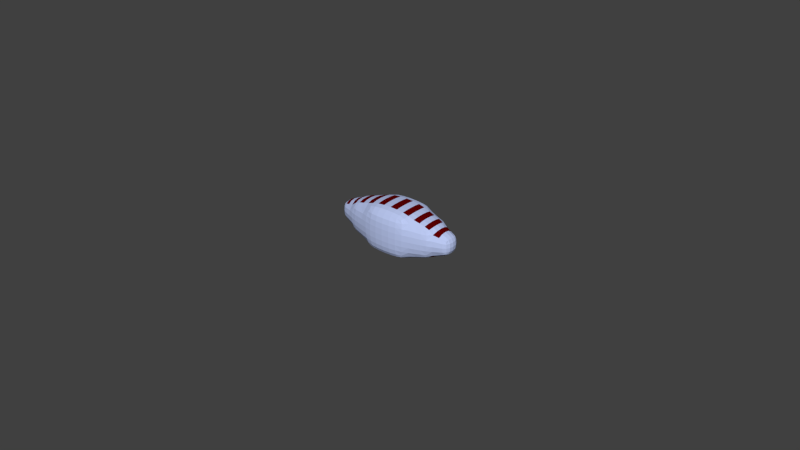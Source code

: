 # Source: proto_down_wrm.blend  (saved by Blender 2.76.0; exported with 4.5.12 LTS)
import bpy
from mathutils import Matrix  # noqa: F401  (used for matrix-valued properties, if any)

bpy.ops.wm.read_factory_settings(use_empty=True)
scene = bpy.context.scene
scene.name = 'Scene'

# ---- collections
col_collection_1 = bpy.data.collections.new('Collection 1'); scene.collection.children.link(col_collection_1)

# ---- materials (node trees are filled in below, after node groups)
mat_muscle = bpy.data.materials.new('muscle')
mat_muscle.alpha_threshold = 0.0
mat_muscle.roughness = 0.5
mat_normal = bpy.data.materials.new('normal')
mat_normal.alpha_threshold = 0.0
mat_normal.roughness = 0.5

# ---- material node trees
mat_muscle.use_nodes = True; mat_muscle.node_tree.nodes.clear()
_N = mat_muscle.node_tree.nodes; _L = mat_muscle.node_tree.links
n0 = _N.new('ShaderNodeOutputMaterial'); n0.name = 'Material Output'; n0.location = (300, 300)
n1 = _N.new('ShaderNodeBsdfDiffuse'); n1.name = 'Diffuse BSDF'; n1.location = (10, 300)
n1.inputs[0].default_value = (0.1149, 0.0, 0.0005306, 1.0)
_L.new(n1.outputs[0], n0.inputs[0])
n0.is_active_output = True
mat_normal.use_nodes = True; mat_normal.node_tree.nodes.clear()
_N = mat_normal.node_tree.nodes; _L = mat_normal.node_tree.links
n0 = _N.new('ShaderNodeOutputMaterial'); n0.name = 'Material Output'; n0.location = (300, 300)
n1 = _N.new('ShaderNodeBsdfDiffuse'); n1.name = 'Diffuse BSDF'; n1.location = (10, 300)
n1.inputs[0].default_value = (0.5034, 0.5896, 0.8971, 1.0)
_L.new(n1.outputs[0], n0.inputs[0])
n0.is_active_output = True

# ---- world
world_world = bpy.data.worlds.new('World'); scene.world = world_world
world_world.color = (0.05088, 0.05088, 0.05088)
world_world.use_sun_shadow = False
world_world.sun_shadow_jitter_overblur = 0.0
world_world.cycles.sampling_method = 'MANUAL'
world_world.cycles.sample_map_resolution = 256

# ---- meshes
me_liquid_4 = bpy.data.meshes.new('liquid_4')
me_liquid_4.from_pydata([(-1.0, -1.0, -1.0), (-1.0, -1.0, 1.0), (-1.0, 1.0, -1.0), (-1.0, 1.0, 1.0), (1.0, -1.0, -1.0), (1.0, -1.0, 1.0), (1.0, 1.0, -1.0), (1.0, 1.0, 1.0), (-1.0, -1.0, 0.0), (-1.0, 0.0, 1.0), (-1.0, 1.0, 0.0), (-1.0, 0.0, -1.0), (0.0, 1.0, 1.0), (1.0, 1.0, 0.0), (0.0, 1.0, -1.0), (1.0, 0.0, 1.0), (1.0, -1.0, 0.0), (1.0, 0.0, -1.0), (0.0, -1.0, 1.0), (0.0, -1.0, -1.0), (0.0, 0.0, 1.0), (0.0, 0.0, -1.0), (0.0, -1.0, 0.0), (1.0, 0.0, 0.0), (0.0, 1.0, 0.0), (-1.0, 0.0, 0.0), (-1.0, -1.0, 0.5), (-1.0, 0.5, 1.0), (-1.0, 1.0, -0.5), (-1.0, -0.5, -1.0), (0.5, 1.0, 1.0), (1.0, 1.0, -0.5), (-0.5, 1.0, -1.0), (1.0, -0.5, 1.0), (1.0, -1.0, -0.5), (1.0, 0.5, -1.0), (-0.5, -1.0, 1.0), (0.5, -1.0, -1.0), (-1.0, -1.0, -0.5), (-1.0, -0.5, 1.0), (-1.0, 1.0, 0.5), (-1.0, 0.5, -1.0), (-0.5, 1.0, 1.0), (1.0, 1.0, 0.5), (0.5, 1.0, -1.0), (1.0, 0.5, 1.0), (1.0, -1.0, 0.5), (1.0, -0.5, -1.0), (0.5, -1.0, 1.0), (-0.5, -1.0, -1.0), (-0.5, 0.0, 1.0), (0.5, 0.0, 1.0), (0.0, -0.5, 1.0), (0.0, 0.5, 1.0), (0.5, 0.0, -1.0), (-0.5, 0.0, -1.0), (0.0, -0.5, -1.0), (0.0, 0.5, -1.0), (0.0, -1.0, -0.5), (0.0, -1.0, 0.5), (0.5, -1.0, 0.0), (-0.5, -1.0, 0.0), (1.0, 0.0, -0.5), (1.0, 0.0, 0.5), (1.0, 0.5, 0.0), (1.0, -0.5, 0.0), (0.0, 1.0, -0.5), (0.0, 1.0, 0.5), (-0.5, 1.0, 0.0), (0.5, 1.0, 0.0), (-1.0, 0.0, -0.5), (-1.0, 0.0, 0.5), (-1.0, -0.5, 0.0), (-1.0, 0.5, 0.0), (-1.0, 0.5, 0.5), (-1.0, -0.5, 0.5), (-1.0, -0.5, -0.5), (0.5, 1.0, 0.5), (-0.5, 1.0, 0.5), (-0.5, 1.0, -0.5), (1.0, -0.5, 0.5), (1.0, 0.5, 0.5), (1.0, 0.5, -0.5), (-0.5, -1.0, 0.5), (0.5, -1.0, 0.5), (0.5, -1.0, -0.5), (-0.5, 0.5, -1.0), (-0.5, -0.5, -1.0), (0.5, -0.5, -1.0), (0.5, 0.5, 1.0), (0.5, -0.5, 1.0), (-0.5, -0.5, 1.0), (-0.5, 0.5, 1.0), (0.5, 0.5, -1.0), (-0.5, -1.0, -0.5), (1.0, -0.5, -0.5), (0.5, 1.0, -0.5), (-1.0, 0.5, -0.5)], [(26, 1), (27, 3), (28, 2), (29, 0), (30, 7), (31, 6), (32, 2), (33, 5), (34, 4), (35, 6), (36, 1), (37, 4), (38, 8), (39, 9), (40, 10), (41, 11), (42, 12), (43, 13), (44, 14), (45, 15), (46, 16), (47, 17), (48, 18), (49, 19), (50, 9), (51, 20), (52, 18), (53, 20), (54, 17), (55, 21), (56, 19), (57, 21), (58, 19), (59, 22), (60, 16), (61, 22), (62, 17), (63, 23), (64, 13), (65, 23), (66, 14), (67, 24), (68, 10), (69, 24), (70, 11), (71, 25), (72, 8), (73, 25), (8, 26), (9, 27), (10, 28), (11, 29), (12, 30), (13, 31), (14, 32), (15, 33), (16, 34), (17, 35), (18, 36), (19, 37), (0, 38), (1, 39), (3, 40), (2, 41), (3, 42), (7, 43), (6, 44), (7, 45), (5, 46), (4, 47), (5, 48), (0, 49), (20, 50), (15, 51), (20, 52), (12, 53), (21, 54), (11, 55), (21, 56), (14, 57), (22, 58), (18, 59), (22, 60), (8, 61), (23, 62), (15, 63), (23, 64), (16, 65), (24, 66), (12, 67), (24, 68), (13, 69), (25, 70), (9, 71), (25, 72), (10, 73), (74, 73), (27, 74), (74, 71), (40, 74), (75, 72), (39, 75), (75, 26), (71, 75), (76, 29), (72, 76), (76, 38), (70, 76), (77, 69), (30, 77), (77, 67), (43, 77), (78, 68), (42, 78), (78, 40), (67, 78), (79, 32), (68, 79), (79, 28), (66, 79), (80, 65), (33, 80), (80, 63), (46, 80), (81, 64), (45, 81), (81, 43), (63, 81), (82, 35), (64, 82), (82, 31), (62, 82), (83, 61), (36, 83), (83, 59), (26, 83), (84, 60), (48, 84), (84, 46), (59, 84), (85, 37), (60, 85), (85, 34), (58, 85), (86, 57), (41, 86), (86, 55), (32, 86), (87, 56), (29, 87), (87, 49), (55, 87), (88, 47), (56, 88), (88, 37), (54, 88), (89, 53), (45, 89), (89, 51), (30, 89), (90, 52), (33, 90), (90, 48), (51, 90), (91, 39), (52, 91), (91, 36), (50, 91), (92, 27), (53, 92), (92, 50), (42, 92), (93, 35), (57, 93), (93, 54), (44, 93), (94, 49), (61, 94), (94, 58), (38, 94), (95, 47), (65, 95), (95, 62), (34, 95), (96, 44), (69, 96), (96, 66), (31, 96), (97, 41), (73, 97), (97, 70), (28, 97)], [])
me_liquid_4.use_remesh_preserve_volume = False
me_liquid_4.use_remesh_preserve_attributes = False
me_liquid_4.use_mirror_vertex_groups = False
me_liquid_4.update()
me_liquid_3 = bpy.data.meshes.new('liquid_3')
me_liquid_3.from_pydata([(-1.0, -1.0, -1.0), (-1.0, -1.0, 1.0), (-1.0, 1.0, -1.0), (-1.0, 1.0, 1.0), (1.0, -1.0, -1.0), (1.0, -1.0, 1.0), (1.0, 1.0, -1.0), (1.0, 1.0, 1.0), (-1.0, -1.0, 0.0), (-1.0, 0.0, 1.0), (-1.0, 1.0, 0.0), (-1.0, 0.0, -1.0), (0.0, 1.0, 1.0), (1.0, 1.0, 0.0), (0.0, 1.0, -1.0), (1.0, 0.0, 1.0), (1.0, -1.0, 0.0), (1.0, 0.0, -1.0), (0.0, -1.0, 1.0), (0.0, -1.0, -1.0), (0.0, 0.0, 1.0), (0.0, 0.0, -1.0), (0.0, -1.0, 0.0), (1.0, 0.0, 0.0), (0.0, 1.0, 0.0), (-1.0, 0.0, 0.0), (-1.0, -1.0, 0.5), (-1.0, 0.5, 1.0), (-1.0, 1.0, -0.5), (-1.0, -0.5, -1.0), (0.5, 1.0, 1.0), (1.0, 1.0, -0.5), (-0.5, 1.0, -1.0), (1.0, -0.5, 1.0), (1.0, -1.0, -0.5), (1.0, 0.5, -1.0), (-0.5, -1.0, 1.0), (0.5, -1.0, -1.0), (-1.0, -1.0, -0.5), (-1.0, -0.5, 1.0), (-1.0, 1.0, 0.5), (-1.0, 0.5, -1.0), (-0.5, 1.0, 1.0), (1.0, 1.0, 0.5), (0.5, 1.0, -1.0), (1.0, 0.5, 1.0), (1.0, -1.0, 0.5), (1.0, -0.5, -1.0), (0.5, -1.0, 1.0), (-0.5, -1.0, -1.0), (-0.5, 0.0, 1.0), (0.5, 0.0, 1.0), (0.0, -0.5, 1.0), (0.0, 0.5, 1.0), (0.5, 0.0, -1.0), (-0.5, 0.0, -1.0), (0.0, -0.5, -1.0), (0.0, 0.5, -1.0), (0.0, -1.0, -0.5), (0.0, -1.0, 0.5), (0.5, -1.0, 0.0), (-0.5, -1.0, 0.0), (1.0, 0.0, -0.5), (1.0, 0.0, 0.5), (1.0, 0.5, 0.0), (1.0, -0.5, 0.0), (0.0, 1.0, -0.5), (0.0, 1.0, 0.5), (-0.5, 1.0, 0.0), (0.5, 1.0, 0.0), (-1.0, 0.0, -0.5), (-1.0, 0.0, 0.5), (-1.0, -0.5, 0.0), (-1.0, 0.5, 0.0), (-1.0, 0.5, 0.5), (-1.0, -0.5, 0.5), (-1.0, -0.5, -0.5), (0.5, 1.0, 0.5), (-0.5, 1.0, 0.5), (-0.5, 1.0, -0.5), (1.0, -0.5, 0.5), (1.0, 0.5, 0.5), (1.0, 0.5, -0.5), (-0.5, -1.0, 0.5), (0.5, -1.0, 0.5), (0.5, -1.0, -0.5), (-0.5, 0.5, -1.0), (-0.5, -0.5, -1.0), (0.5, -0.5, -1.0), (0.5, 0.5, 1.0), (0.5, -0.5, 1.0), (-0.5, -0.5, 1.0), (-0.5, 0.5, 1.0), (0.5, 0.5, -1.0), (-0.5, -1.0, -0.5), (1.0, -0.5, -0.5), (0.5, 1.0, -0.5), (-1.0, 0.5, -0.5)], [(26, 1), (27, 3), (28, 2), (29, 0), (30, 7), (31, 6), (32, 2), (33, 5), (34, 4), (35, 6), (36, 1), (37, 4), (38, 8), (39, 9), (40, 10), (41, 11), (42, 12), (43, 13), (44, 14), (45, 15), (46, 16), (47, 17), (48, 18), (49, 19), (50, 9), (51, 20), (52, 18), (53, 20), (54, 17), (55, 21), (56, 19), (57, 21), (58, 19), (59, 22), (60, 16), (61, 22), (62, 17), (63, 23), (64, 13), (65, 23), (66, 14), (67, 24), (68, 10), (69, 24), (70, 11), (71, 25), (72, 8), (73, 25), (8, 26), (9, 27), (10, 28), (11, 29), (12, 30), (13, 31), (14, 32), (15, 33), (16, 34), (17, 35), (18, 36), (19, 37), (0, 38), (1, 39), (3, 40), (2, 41), (3, 42), (7, 43), (6, 44), (7, 45), (5, 46), (4, 47), (5, 48), (0, 49), (20, 50), (15, 51), (20, 52), (12, 53), (21, 54), (11, 55), (21, 56), (14, 57), (22, 58), (18, 59), (22, 60), (8, 61), (23, 62), (15, 63), (23, 64), (16, 65), (24, 66), (12, 67), (24, 68), (13, 69), (25, 70), (9, 71), (25, 72), (10, 73), (74, 73), (27, 74), (74, 71), (40, 74), (75, 72), (39, 75), (75, 26), (71, 75), (76, 29), (72, 76), (76, 38), (70, 76), (77, 69), (30, 77), (77, 67), (43, 77), (78, 68), (42, 78), (78, 40), (67, 78), (79, 32), (68, 79), (79, 28), (66, 79), (80, 65), (33, 80), (80, 63), (46, 80), (81, 64), (45, 81), (81, 43), (63, 81), (82, 35), (64, 82), (82, 31), (62, 82), (83, 61), (36, 83), (83, 59), (26, 83), (84, 60), (48, 84), (84, 46), (59, 84), (85, 37), (60, 85), (85, 34), (58, 85), (86, 57), (41, 86), (86, 55), (32, 86), (87, 56), (29, 87), (87, 49), (55, 87), (88, 47), (56, 88), (88, 37), (54, 88), (89, 53), (45, 89), (89, 51), (30, 89), (90, 52), (33, 90), (90, 48), (51, 90), (91, 39), (52, 91), (91, 36), (50, 91), (92, 27), (53, 92), (92, 50), (42, 92), (93, 35), (57, 93), (93, 54), (44, 93), (94, 49), (61, 94), (94, 58), (38, 94), (95, 47), (65, 95), (95, 62), (34, 95), (96, 44), (69, 96), (96, 66), (31, 96), (97, 41), (73, 97), (97, 70), (28, 97)], [])
me_liquid_3.use_remesh_preserve_volume = False
me_liquid_3.use_remesh_preserve_attributes = False
me_liquid_3.use_mirror_vertex_groups = False
me_liquid_3.update()
me_liquid_2 = bpy.data.meshes.new('liquid_2')
me_liquid_2.from_pydata([(-1.0, -1.0, -1.0), (-1.0, -1.0, 1.0), (-1.0, 1.0, -1.0), (-1.0, 1.0, 1.0), (1.0, -1.0, -1.0), (1.0, -1.0, 1.0), (1.0, 1.0, -1.0), (1.0, 1.0, 1.0), (-1.0, -1.0, 0.0), (-1.0, 0.0, 1.0), (-1.0, 1.0, 0.0), (-1.0, 0.0, -1.0), (0.0, 1.0, 1.0), (1.0, 1.0, 0.0), (0.0, 1.0, -1.0), (1.0, 0.0, 1.0), (1.0, -1.0, 0.0), (1.0, 0.0, -1.0), (0.0, -1.0, 1.0), (0.0, -1.0, -1.0), (0.0, 0.0, 1.0), (0.0, 0.0, -1.0), (0.0, -1.0, 0.0), (1.0, 0.0, 0.0), (0.0, 1.0, 0.0), (-1.0, 0.0, 0.0), (-1.0, -1.0, 0.5), (-1.0, 0.5, 1.0), (-1.0, 1.0, -0.5), (-1.0, -0.5, -1.0), (0.5, 1.0, 1.0), (1.0, 1.0, -0.5), (-0.5, 1.0, -1.0), (1.0, -0.5, 1.0), (1.0, -1.0, -0.5), (1.0, 0.5, -1.0), (-0.5, -1.0, 1.0), (0.5, -1.0, -1.0), (-1.0, -1.0, -0.5), (-1.0, -0.5, 1.0), (-1.0, 1.0, 0.5), (-1.0, 0.5, -1.0), (-0.5, 1.0, 1.0), (1.0, 1.0, 0.5), (0.5, 1.0, -1.0), (1.0, 0.5, 1.0), (1.0, -1.0, 0.5), (1.0, -0.5, -1.0), (0.5, -1.0, 1.0), (-0.5, -1.0, -1.0), (-0.5, 0.0, 1.0), (0.5, 0.0, 1.0), (0.0, -0.5, 1.0), (0.0, 0.5, 1.0), (0.5, 0.0, -1.0), (-0.5, 0.0, -1.0), (0.0, -0.5, -1.0), (0.0, 0.5, -1.0), (0.0, -1.0, -0.5), (0.0, -1.0, 0.5), (0.5, -1.0, 0.0), (-0.5, -1.0, 0.0), (1.0, 0.0, -0.5), (1.0, 0.0, 0.5), (1.0, 0.5, 0.0), (1.0, -0.5, 0.0), (0.0, 1.0, -0.5), (0.0, 1.0, 0.5), (-0.5, 1.0, 0.0), (0.5, 1.0, 0.0), (-1.0, 0.0, -0.5), (-1.0, 0.0, 0.5), (-1.0, -0.5, 0.0), (-1.0, 0.5, 0.0), (-1.0, 0.5, 0.5), (-1.0, -0.5, 0.5), (-1.0, -0.5, -0.5), (0.5, 1.0, 0.5), (-0.5, 1.0, 0.5), (-0.5, 1.0, -0.5), (1.0, -0.5, 0.5), (1.0, 0.5, 0.5), (1.0, 0.5, -0.5), (-0.5, -1.0, 0.5), (0.5, -1.0, 0.5), (0.5, -1.0, -0.5), (-0.5, 0.5, -1.0), (-0.5, -0.5, -1.0), (0.5, -0.5, -1.0), (0.5, 0.5, 1.0), (0.5, -0.5, 1.0), (-0.5, -0.5, 1.0), (-0.5, 0.5, 1.0), (0.5, 0.5, -1.0), (-0.5, -1.0, -0.5), (1.0, -0.5, -0.5), (0.5, 1.0, -0.5), (-1.0, 0.5, -0.5)], [(26, 1), (27, 3), (28, 2), (29, 0), (30, 7), (31, 6), (32, 2), (33, 5), (34, 4), (35, 6), (36, 1), (37, 4), (38, 8), (39, 9), (40, 10), (41, 11), (42, 12), (43, 13), (44, 14), (45, 15), (46, 16), (47, 17), (48, 18), (49, 19), (50, 9), (51, 20), (52, 18), (53, 20), (54, 17), (55, 21), (56, 19), (57, 21), (58, 19), (59, 22), (60, 16), (61, 22), (62, 17), (63, 23), (64, 13), (65, 23), (66, 14), (67, 24), (68, 10), (69, 24), (70, 11), (71, 25), (72, 8), (73, 25), (8, 26), (9, 27), (10, 28), (11, 29), (12, 30), (13, 31), (14, 32), (15, 33), (16, 34), (17, 35), (18, 36), (19, 37), (0, 38), (1, 39), (3, 40), (2, 41), (3, 42), (7, 43), (6, 44), (7, 45), (5, 46), (4, 47), (5, 48), (0, 49), (20, 50), (15, 51), (20, 52), (12, 53), (21, 54), (11, 55), (21, 56), (14, 57), (22, 58), (18, 59), (22, 60), (8, 61), (23, 62), (15, 63), (23, 64), (16, 65), (24, 66), (12, 67), (24, 68), (13, 69), (25, 70), (9, 71), (25, 72), (10, 73), (74, 73), (27, 74), (74, 71), (40, 74), (75, 72), (39, 75), (75, 26), (71, 75), (76, 29), (72, 76), (76, 38), (70, 76), (77, 69), (30, 77), (77, 67), (43, 77), (78, 68), (42, 78), (78, 40), (67, 78), (79, 32), (68, 79), (79, 28), (66, 79), (80, 65), (33, 80), (80, 63), (46, 80), (81, 64), (45, 81), (81, 43), (63, 81), (82, 35), (64, 82), (82, 31), (62, 82), (83, 61), (36, 83), (83, 59), (26, 83), (84, 60), (48, 84), (84, 46), (59, 84), (85, 37), (60, 85), (85, 34), (58, 85), (86, 57), (41, 86), (86, 55), (32, 86), (87, 56), (29, 87), (87, 49), (55, 87), (88, 47), (56, 88), (88, 37), (54, 88), (89, 53), (45, 89), (89, 51), (30, 89), (90, 52), (33, 90), (90, 48), (51, 90), (91, 39), (52, 91), (91, 36), (50, 91), (92, 27), (53, 92), (92, 50), (42, 92), (93, 35), (57, 93), (93, 54), (44, 93), (94, 49), (61, 94), (94, 58), (38, 94), (95, 47), (65, 95), (95, 62), (34, 95), (96, 44), (69, 96), (96, 66), (31, 96), (97, 41), (73, 97), (97, 70), (28, 97)], [])
me_liquid_2.use_remesh_preserve_volume = False
me_liquid_2.use_remesh_preserve_attributes = False
me_liquid_2.use_mirror_vertex_groups = False
me_liquid_2.update()
me_liquid_1 = bpy.data.meshes.new('liquid_1')
me_liquid_1.from_pydata([(-1.0, -5.96e-08, -1.0), (1.0, -5.96e-08, -1.0), (-1.0, 5.96e-08, 1.0), (1.0, 5.96e-08, 1.0), (-1.0, 0.0, 0.0), (0.0, -5.96e-08, -1.0), (1.0, 0.0, 0.0), (0.0, 5.96e-08, 1.0), (0.0, 0.0, 0.0), (-1.0, -2.98e-08, -0.5), (0.5, -5.96e-08, -1.0), (1.0, 2.98e-08, 0.5), (-0.5, 5.96e-08, 1.0), (-1.0, 2.98e-08, 0.5), (-0.5, -5.96e-08, -1.0), (1.0, -2.98e-08, -0.5), (0.5, 5.96e-08, 1.0), (0.0, 2.98e-08, 0.5), (0.0, -2.98e-08, -0.5), (-0.5, 0.0, 0.0), (0.5, 0.0, 0.0), (0.5, -2.98e-08, -0.5), (-0.5, -2.98e-08, -0.5), (-0.5, 2.98e-08, 0.5), (0.5, 2.98e-08, 0.5)], [(9, 0), (10, 1), (11, 3), (12, 2), (13, 4), (14, 5), (15, 6), (16, 7), (17, 7), (18, 8), (19, 4), (20, 8), (4, 9), (5, 10), (6, 11), (7, 12), (2, 13), (0, 14), (1, 15), (3, 16), (8, 17), (5, 18), (8, 19), (6, 20), (21, 20), (10, 21), (21, 18), (15, 21), (22, 19), (14, 22), (22, 9), (18, 22), (23, 12), (19, 23), (23, 13), (17, 23), (24, 16), (20, 24), (24, 17), (11, 24)], [])
me_liquid_1.use_remesh_preserve_volume = False
me_liquid_1.use_remesh_preserve_attributes = False
me_liquid_1.use_mirror_vertex_groups = False
me_liquid_1.update()
me_elastic_1 = bpy.data.meshes.new('elastic_1')
me_elastic_1.from_pydata([(-0.7313, 0.2642, 0.7568), (-0.7313, 1.778, 0.7568), (-0.7313, 0.2642, -0.7568), (-0.7313, 1.778, -0.7568), (-0.8604, 0.1347, 1.545e-08), (-0.8604, 1.021, 0.8862), (-0.8604, 1.907, 5.686e-09), (-0.8604, 1.021, -0.8862), (-2.507, 0.8604, 0.1605), (-0.8405, 0.1726, 0.4577), (-0.8405, 1.479, 0.8483), (-0.8405, 1.869, -0.4577), (-0.8405, 0.5633, -0.8483), (-0.8405, 0.1726, -0.4577), (-0.8405, 0.5633, 0.8483), (-0.8405, 1.869, 0.4577), (-0.8405, 1.479, -0.8483), (-2.507, 1.182, 0.1605), (-2.507, 0.8604, -0.1605), (-2.507, 1.182, -0.1605), (-2.447, 1.177, -0.2856), (-2.447, 1.307, -0.1563), (-2.447, 0.8647, -0.2856), (-2.447, 0.7354, -0.1563), (-2.447, 0.8647, 0.2856), (-0.8028, 0.2243, 0.6448), (-0.8028, 1.666, 0.7967), (-0.8028, 1.818, -0.6448), (-0.8028, 0.3762, -0.7967), (-0.8563, 0.1434, -0.2362), (-0.8563, 0.7848, 0.8776), (-0.8563, 1.899, 0.2362), (-0.8563, 1.257, -0.8776), (-1.108, 1.021, -0.8225), (-2.447, 0.7354, 0.1563), (-1.108, 0.1985, -1.61e-08), (-2.447, 1.177, 0.2856), (-0.8563, 0.1434, 0.2362), (-0.8563, 1.257, 0.8776), (-0.8563, 1.899, -0.2362), (-0.8563, 0.7848, -0.8776), (-0.8028, 0.2243, -0.6448), (-0.8028, 0.3762, 0.7967), (-0.8028, 1.818, 0.6448), (-0.8028, 1.666, -0.7967), (-2.447, 1.307, 0.1563), (-1.108, 1.021, 0.8225), (-2.525, 0.8575, -2.28e-07), (-1.108, 1.843, -2.552e-08), (-2.525, 1.021, -0.1635), (-1.082, 1.476, 0.7648), (-2.525, 1.184, -2.241e-07), (-1.082, 1.786, 0.4553), (-2.525, 1.021, 0.1635), (-1.082, 0.5656, 0.7648), (-1.082, 0.2561, 0.4553), (-2.423, 1.282, -0.2607), (-1.082, 0.5656, -0.7648), (-2.423, 0.7603, -0.2607), (-1.082, 0.2561, -0.4553), (-2.423, 0.7603, 0.2607), (-1.082, 1.476, -0.7648), (-2.423, 1.282, 0.2607), (-2.457, 1.317, -2.107e-07), (-1.082, 1.786, -0.4553), (-1.103, 1.831, -0.2336), (-2.457, 0.7254, -2.281e-07), (-1.103, 1.255, -0.8099), (-2.457, 1.021, 0.2955), (-1.103, 0.2111, -0.2336), (-1.026, 0.3571, -0.6639), (-1.103, 0.7874, 0.8099), (-1.026, 0.3571, 0.6639), (-1.103, 0.2111, 0.2336), (-1.026, 1.685, 0.6639), (-1.103, 1.255, 0.8099), (-2.457, 1.021, -0.2955), (-1.103, 1.831, 0.2336), (-1.103, 0.7874, -0.8099), (-1.026, 1.685, -0.6639), (9.716e-06, 0.218, 0.8029), (9.835e-06, 1.824, 0.8029), (9.954e-06, 0.218, -0.8029), (1.007e-05, 1.824, -0.8029), (9.835e-06, 0.04456, 4.272e-08), (9.776e-06, 1.021, 0.9764), (9.954e-06, 1.997, 4.434e-08), (1.001e-05, 1.021, -0.9764), (9.716e-06, 0.073, 0.463), (9.805e-06, 1.484, 0.948), (1.007e-05, 1.969, -0.463), (9.984e-06, 0.5579, -0.948), (9.954e-06, 0.073, -0.463), (9.745e-06, 0.5579, 0.948), (9.835e-06, 1.969, 0.463), (1.004e-05, 1.484, -0.948), (9.716e-06, 0.124, 0.6566), (9.835e-06, 1.678, 0.8969), (1.007e-05, 1.918, -0.6566), (9.954e-06, 0.3644, -0.8969), (9.954e-06, 0.05053, -0.2385), (9.76e-06, 0.7825, 0.9705), (9.835e-06, 1.991, 0.2385), (1.003e-05, 1.26, -0.9705), (9.716e-06, 0.05053, 0.2385), (9.79e-06, 1.26, 0.9705), (1.007e-05, 1.991, -0.2385), (9.999e-06, 0.7825, -0.9705), (9.954e-06, 0.124, -0.6566), (9.716e-06, 0.3644, 0.8969), (9.835e-06, 1.918, 0.6566), (1.007e-05, 1.678, -0.8969), (-1.982, 1.021, -0.5361), (-1.982, 1.021, 0.5361), (-1.982, 0.4848, -1.494e-07), (-1.982, 1.557, -1.462e-07), (-1.926, 1.436, 0.4154), (-1.926, 0.6056, 0.4154), (-1.926, 0.6056, -0.4154), (-1.926, 1.436, -0.4154), (-1.784, 1.021, -0.6184), (-1.784, 0.4026, -1.201e-07), (-1.784, 1.021, 0.6184), (-1.784, 1.639, -1.193e-07), (-1.97, 1.53, 0.2109), (-1.744, 1.421, 0.5539), (-1.97, 1.232, 0.5088), (-1.744, 1.575, 0.3999), (-1.97, 0.5122, 0.2109), (-1.744, 0.6211, 0.5539), (-1.744, 0.4671, 0.3999), (-1.97, 0.8101, 0.5088), (-1.744, 0.6211, -0.5539), (-1.97, 0.5122, -0.2109), (-1.744, 0.4671, -0.3999), (-1.97, 0.8101, -0.5088), (-1.744, 1.421, -0.5539), (-1.97, 1.53, -0.2109), (-1.97, 1.232, -0.5088), (-1.744, 1.575, -0.3999), (-1.775, 1.622, -0.2134), (-1.775, 1.234, -0.6012), (-1.775, 0.4198, -0.2134), (-1.685, 0.5057, -0.5152), (-1.775, 0.8076, 0.6012), (-1.685, 0.5057, 0.5152), (-1.775, 0.4198, 0.2134), (-1.685, 1.536, 0.5152), (-1.775, 1.234, 0.6012), (-1.775, 1.622, 0.2134), (-2.547, 1.021, -2.28e-07), (-1.775, 0.8076, -0.6012), (-1.685, 1.536, -0.5152), (-0.3037, 1.982, -0.2383), (-0.301, 1.959, -0.4622), (-0.301, 1.483, 0.9383), (-0.2961, 1.675, 0.8883), (-0.2919, 1.819, 0.7978), (-0.3045, 1.021, -0.9668), (-0.3037, 0.7827, -0.9607), (-0.301, 0.5588, -0.9383), (-0.2961, 1.909, -0.6543), (-0.2919, 1.819, -0.7978), (-0.2919, 0.2232, -0.7978), (-0.2961, 0.1327, -0.6543), (-0.301, 0.08272, -0.4622), (-0.2961, 0.3666, -0.8883), (-0.2919, 0.2232, 0.7978), (-0.2961, 0.3666, 0.8883), (-0.301, 0.5588, 0.9383), (-0.3037, 0.06025, -0.2383), (-0.3045, 0.05419, 4.259e-08), (-0.2961, 1.909, 0.6543), (-0.301, 1.959, 0.4622), (-0.3037, 0.7827, 0.9607), (-0.3045, 1.021, 0.9668), (-0.2961, 1.675, -0.8883), (-0.301, 1.483, -0.9383), (-0.3037, 1.982, 0.2383), (-0.3045, 1.988, 4.542e-08), (-0.3037, 1.259, -0.9607), (-0.3037, 0.06025, 0.2383), (-0.301, 0.08272, 0.4622), (-0.3037, 1.259, 0.9607), (-0.2961, 0.1327, 0.6543), (-0.584, 1.928, -0.46), (-0.5686, 1.67, 0.8589), (-0.5509, 1.803, 0.7817), (-0.5918, 0.7835, -0.93), (-0.584, 0.561, -0.9066), (-0.5686, 1.88, -0.6485), (-0.5509, 1.803, -0.7817), (-0.5686, 0.162, -0.6485), (-0.584, 0.1144, -0.46), (-0.5686, 0.3724, -0.8589), (-0.5686, 0.3724, 0.8589), (-0.584, 0.561, 0.9066), (-0.5918, 0.09093, -0.2375), (-0.5939, 0.08428, 3.159e-08), (-0.5686, 1.88, 0.6485), (-0.584, 1.928, 0.46), (-0.5918, 0.7835, 0.93), (-0.5939, 1.021, 0.9367), (-0.5686, 1.67, -0.8589), (-0.584, 1.481, -0.9066), (-0.5918, 1.951, 0.2375), (-0.5939, 1.958, 3.681e-08), (-0.5918, 1.258, -0.93), (-0.5918, 0.09093, 0.2375), (-0.584, 0.1144, 0.46), (-0.5918, 1.258, 0.93), (-0.5686, 0.162, 0.6485), (-0.5918, 1.951, -0.2375), (-0.584, 1.481, 0.9066), (-0.5939, 1.021, -0.9367), (-0.5509, 0.2393, -0.7817), (-0.5509, 0.2393, 0.7817), (-1.346, 1.021, 0.7574), (-1.342, 0.7953, 0.7432), (-1.342, 1.764, 0.2257), (-1.329, 1.452, -0.695), (-1.342, 1.247, -0.7432), (-1.342, 0.2777, 0.2257), (-1.346, 0.2636, -5.056e-08), (-1.313, 1.618, -0.5972), (-1.329, 0.5895, 0.695), (-1.342, 0.2777, -0.2257), (-1.346, 1.778, -5.845e-08), (-1.342, 1.764, -0.2257), (-1.329, 1.716, -0.4315), (-1.346, 1.021, -0.7574), (-1.313, 1.618, 0.5972), (-1.329, 1.716, 0.4315), (-1.313, 0.4238, -0.5972), (-1.329, 0.326, -0.4315), (-1.342, 0.7953, -0.7432), (-1.329, 0.5895, -0.695), (-1.342, 1.247, 0.7432), (-1.329, 1.452, 0.695), (-1.329, 0.326, 0.4315), (-1.313, 0.4238, 0.5972), (-1.572, 1.021, 0.6917), (-1.567, 0.8029, 0.6772), (-1.553, 1.432, -0.6317), (-1.567, 0.3438, 0.2181), (-1.572, 0.3292, -8.255e-08), (-1.535, 1.573, -0.5516), (-1.553, 0.6103, 0.6317), (-1.567, 0.3438, -0.2181), (-1.553, 1.653, -0.4107), (-1.553, 1.653, 0.4107), (-1.553, 0.3893, -0.4107), (-1.553, 0.6103, -0.6317), (-1.553, 1.432, 0.6317), (-1.535, 0.4694, 0.5516), (-1.567, 1.698, 0.2181), (-1.567, 1.239, -0.6772), (-1.572, 1.713, -9.222e-08), (-1.567, 1.698, -0.2181), (-1.572, 1.021, -0.6917), (-1.535, 1.573, 0.5516), (-1.535, 0.4694, -0.5516), (-1.567, 0.8029, -0.6772), (-1.567, 1.239, 0.6772), (-1.553, 0.3893, 0.4107), (-2.155, 1.367, 0.3462), (-2.172, 1.021, -0.4617), (-2.167, 1.21, 0.4342), (-2.172, 0.5593, -1.807e-07), (-2.167, 0.8323, -0.4343), (-2.167, 1.455, 0.1886), (-2.172, 1.021, 0.4617), (-2.155, 0.6747, -0.3462), (-2.167, 0.5867, -0.1886), (-2.155, 1.367, -0.3462), (-2.167, 1.21, -0.4343), (-2.167, 0.8323, 0.4342), (-2.172, 1.483, -1.73e-07), (-2.167, 1.455, -0.1886), (-2.167, 0.5867, 0.1886), (-2.155, 0.6747, 0.3462), (-2.336, 1.021, -0.3882), (-2.332, 1.19, 0.3669), (-2.336, 0.6328, -2.142e-07), (-2.336, 1.021, 0.3882), (-2.332, 0.6541, -0.1691), (-2.332, 1.19, -0.3669), (-2.332, 0.8519, 0.3669), (-2.332, 1.388, -0.1691), (-2.324, 0.7219, 0.2991), (-2.324, 1.32, 0.2991), (-2.332, 0.8519, -0.3669), (-2.332, 1.388, 0.1691), (-2.324, 0.7219, -0.2991), (-2.324, 1.32, -0.2991), (-2.336, 1.409, -1.944e-07), (-2.332, 0.6541, 0.1691), (0.7313, 0.2642, -0.7568), (0.7313, 1.778, -0.7568), (0.7313, 0.2642, 0.7568), (0.7313, 1.778, 0.7568), (0.8604, 0.1347, 5.448e-09), (0.8604, 1.021, -0.8862), (0.8604, 1.907, 1.008e-08), (0.8604, 1.021, 0.8862), (2.507, 0.8604, -0.1605), (0.8406, 0.1726, -0.4577), (0.8406, 1.479, -0.8483), (0.8406, 1.869, 0.4577), (0.8406, 0.5633, 0.8483), (0.8406, 0.1726, 0.4577), (0.8406, 0.5633, -0.8483), (0.8406, 1.869, -0.4577), (0.8406, 1.479, 0.8483), (2.507, 1.182, -0.1605), (2.507, 0.8604, 0.1605), (2.507, 1.182, 0.1605), (2.447, 1.177, 0.2856), (2.447, 1.307, 0.1563), (2.447, 0.8647, 0.2856), (2.447, 0.7354, 0.1563), (2.447, 0.8647, -0.2856), (0.8028, 0.2243, -0.6448), (0.8028, 1.666, -0.7967), (0.8028, 1.818, 0.6448), (0.8028, 0.3762, 0.7967), (0.8563, 0.1434, 0.2362), (0.8563, 0.7848, -0.8776), (0.8563, 1.899, -0.2362), (0.8563, 1.257, 0.8776), (1.108, 1.021, 0.8225), (2.447, 0.7354, -0.1563), (1.108, 0.1985, 2.794e-09), (2.447, 1.177, -0.2856), (0.8563, 0.1434, -0.2362), (0.8563, 1.257, -0.8776), (0.8563, 1.899, 0.2362), (0.8563, 0.7848, 0.8776), (0.8028, 0.2243, 0.6448), (0.8028, 0.3762, -0.7967), (0.8028, 1.818, -0.6448), (0.8028, 1.666, 0.7967), (2.447, 1.307, -0.1563), (1.108, 1.021, -0.8225), (2.525, 0.8575, -5.699e-09), (1.108, 1.843, 8.833e-09), (2.525, 1.021, 0.1635), (1.082, 1.476, -0.7648), (2.525, 1.184, -2.541e-09), (1.082, 1.786, -0.4553), (2.525, 1.021, -0.1635), (1.082, 0.5656, -0.7648), (1.082, 0.2561, -0.4553), (2.423, 1.282, 0.2607), (1.082, 0.5656, 0.7648), (2.423, 0.7603, 0.2607), (1.082, 0.2561, 0.4553), (2.423, 0.7603, -0.2607), (1.082, 1.476, 0.7648), (2.423, 1.282, -0.2607), (2.457, 1.317, -8.731e-10), (1.082, 1.786, 0.4553), (1.103, 1.831, 0.2336), (2.457, 0.7254, -2.382e-09), (1.103, 1.255, 0.8099), (2.457, 1.021, -0.2955), (1.103, 0.2111, 0.2336), (1.026, 0.3571, 0.6639), (1.103, 0.7874, -0.8099), (1.026, 0.3571, -0.6639), (1.103, 0.2111, -0.2336), (1.026, 1.685, -0.6639), (1.103, 1.255, -0.8099), (2.457, 1.021, 0.2955), (1.103, 1.831, -0.2336), (1.103, 0.7874, 0.8099), (1.026, 1.685, 0.6639), (1.982, 1.021, 0.5361), (1.982, 1.021, -0.5361), (1.982, 0.4848, -1.55e-09), (1.982, 1.557, -3.492e-10), (1.926, 1.436, -0.4154), (1.926, 0.6056, -0.4154), (1.926, 0.6056, 0.4154), (1.926, 1.436, 0.4154), (1.784, 1.021, 0.6184), (1.784, 0.4026, 5.457e-12), (1.784, 1.021, -0.6184), (1.784, 1.639, 3.574e-10), (1.97, 1.53, -0.2109), (1.744, 1.421, -0.5539), (1.97, 1.232, -0.5088), (1.744, 1.575, -0.3999), (1.97, 0.5122, -0.2109), (1.744, 0.6211, -0.5539), (1.744, 0.4671, -0.3999), (1.97, 0.8101, -0.5088), (1.744, 0.6211, 0.5539), (1.97, 0.5122, 0.2109), (1.744, 0.4671, 0.3999), (1.97, 0.8101, 0.5088), (1.744, 1.421, 0.5539), (1.97, 1.53, 0.2109), (1.97, 1.232, 0.5088), (1.744, 1.575, 0.3999), (1.775, 1.622, 0.2134), (1.775, 1.234, 0.6012), (1.775, 0.4198, 0.2134), (1.685, 0.5057, 0.5152), (1.775, 0.8076, -0.6012), (1.685, 0.5057, -0.5152), (1.775, 0.4198, -0.2134), (1.685, 1.536, -0.5152), (1.775, 1.234, -0.6012), (1.775, 1.622, -0.2134), (1.775, 0.8076, 0.6012), (1.685, 1.536, 0.5152), (0.3037, 1.982, 0.2383), (0.301, 1.959, 0.4622), (0.301, 1.483, -0.9383), (0.2961, 1.675, -0.8883), (0.2919, 1.819, -0.7978), (0.3045, 1.021, 0.9668), (0.3037, 0.7827, 0.9607), (0.301, 0.5588, 0.9383), (0.2961, 1.909, 0.6543), (0.2919, 1.819, 0.7978), (0.2919, 0.2232, 0.7978), (0.2961, 0.1327, 0.6543), (0.301, 0.08272, 0.4622), (0.2961, 0.3666, 0.8883), (0.2919, 0.2232, -0.7978), (0.2961, 0.3666, -0.8883), (0.301, 0.5588, -0.9383), (0.3037, 0.06025, 0.2383), (0.3045, 0.05419, 2.958e-08), (0.2961, 1.909, -0.6543), (0.301, 1.959, -0.4622), (0.3037, 0.7827, -0.9607), (0.3045, 1.021, -0.9668), (0.2961, 1.675, 0.8883), (0.301, 1.483, 0.9383), (0.3037, 1.982, -0.2383), (0.3045, 1.988, 3.032e-08), (0.3037, 1.259, 0.9607), (0.3037, 0.06025, -0.2383), (0.301, 0.08272, -0.4622), (0.3037, 1.259, -0.9607), (0.2961, 0.1327, -0.6543), (0.5841, 1.928, 0.46), (0.5686, 1.67, -0.8589), (0.5509, 1.803, -0.7817), (0.5918, 0.7835, 0.93), (0.5841, 0.561, 0.9066), (0.5686, 1.88, 0.6485), (0.5509, 1.803, 0.7817), (0.5686, 0.162, 0.6485), (0.5841, 0.1144, 0.46), (0.5686, 0.3724, 0.8589), (0.5686, 0.3724, -0.8589), (0.5841, 0.561, -0.9066), (0.5918, 0.09093, 0.2375), (0.5939, 0.08428, 1.48e-08), (0.5686, 1.88, -0.6485), (0.5841, 1.928, -0.46), (0.5918, 0.7835, -0.93), (0.5939, 1.021, -0.9367), (0.5686, 1.67, 0.8589), (0.5841, 1.481, 0.9066), (0.5918, 1.951, -0.2375), (0.5939, 1.958, 1.806e-08), (0.5918, 1.258, 0.93), (0.5918, 0.09093, -0.2375), (0.5841, 0.1144, -0.46), (0.5918, 1.258, -0.93), (0.5686, 0.162, -0.6485), (0.5918, 1.951, 0.2375), (0.5841, 1.481, -0.9066), (0.5939, 1.021, 0.9367), (0.5509, 0.2393, 0.7817), (0.5509, 0.2393, -0.7817), (1.346, 1.021, -0.7574), (1.342, 0.7953, -0.7432), (1.342, 1.764, -0.2257), (1.329, 1.452, 0.695), (1.342, 1.247, 0.7432), (1.342, 0.2777, -0.2257), (1.346, 0.2636, 4.547e-12), (1.313, 1.618, 0.5972), (1.329, 0.5895, -0.695), (1.342, 0.2777, 0.2257), (1.346, 1.778, 2.488e-09), (1.342, 1.764, 0.2257), (1.329, 1.716, 0.4315), (1.346, 1.021, 0.7574), (1.313, 1.618, -0.5972), (1.329, 1.716, -0.4315), (1.313, 0.4238, 0.5972), (1.329, 0.326, 0.4315), (1.342, 0.7953, 0.7432), (1.329, 0.5895, 0.695), (1.342, 1.247, -0.7432), (1.329, 1.452, -0.695), (1.329, 0.326, -0.4315), (1.313, 0.4238, -0.5972), (1.573, 1.021, -0.6917), (1.567, 0.8029, -0.6772), (1.553, 1.432, 0.6317), (1.567, 0.3438, -0.2181), (1.573, 0.3292, 3.638e-12), (1.535, 1.573, 0.5516), (1.553, 0.6103, -0.6317), (1.567, 0.3438, 0.2181), (1.553, 1.653, 0.4107), (1.553, 1.653, -0.4107), (1.553, 0.3893, 0.4107), (1.553, 0.6103, 0.6317), (1.553, 1.432, -0.6317), (1.535, 0.4694, -0.5516), (1.567, 1.698, -0.2181), (1.567, 1.239, 0.6772), (1.573, 1.713, 2.885e-09), (1.567, 1.698, 0.2181), (1.573, 1.021, 0.6917), (1.535, 1.573, -0.5516), (1.535, 0.4694, 0.5516), (1.567, 0.8029, 0.6772), (1.567, 1.239, -0.6772), (1.553, 0.3893, -0.4107), (2.155, 1.367, -0.3462), (2.172, 1.021, 0.4617), (2.167, 1.21, -0.4343), (2.172, 0.5593, 4.366e-09), (2.167, 0.8323, 0.4343), (2.167, 1.455, -0.1886), (2.172, 1.021, -0.4617), (2.155, 0.6747, 0.3462), (2.167, 0.5867, 0.1886), (2.155, 1.367, 0.3462), (2.167, 1.21, 0.4343), (2.167, 0.8323, -0.4343), (2.172, 1.483, -1.979e-09), (2.167, 1.455, 0.1886), (2.167, 0.5867, -0.1886), (2.155, 0.6747, -0.3462), (2.336, 1.021, 0.3882), (2.332, 1.19, -0.3669), (2.336, 0.6328, -2.328e-10), (2.336, 1.021, -0.3882), (2.332, 0.6541, 0.1691), (2.332, 1.19, 0.3669), (2.332, 0.8519, -0.3669), (2.332, 1.388, 0.1691), (2.324, 0.7219, -0.2991), (2.324, 1.32, -0.2991), (2.332, 0.8519, 0.3669), (2.332, 1.388, -0.1691), (2.324, 0.7219, 0.2991), (2.324, 1.32, 0.2991), (2.336, 1.409, -6.286e-09), (2.332, 0.6541, -0.1691), (2.547, 1.021, -6.383e-09)], [], [(79, 27, 3, 44), (78, 33, 7, 40), (68, 36, 17, 53), (77, 31, 6, 48), (74, 43, 15, 52), (66, 47, 18, 23), (23, 18, 22, 58), (51, 63, 21, 19), (70, 57, 12, 28), (49, 19, 20, 76), (67, 61, 16, 32), (19, 21, 56, 20), (65, 39, 11, 64), (18, 49, 76, 22), (17, 45, 63, 51), (48, 6, 39, 65), (241, 263, 148, 122), (242, 241, 122, 144), (33, 67, 32, 7), (250, 255, 149, 127), (247, 242, 144, 129), (243, 256, 141, 136), (255, 257, 123, 149), (244, 264, 130, 146), (29, 69, 59, 13), (4, 35, 69, 29), (246, 243, 136, 152), (41, 70, 28, 2), (13, 59, 70, 41), (256, 259, 120, 141), (245, 244, 146, 121), (14, 30, 71, 54), (30, 5, 46, 71), (25, 72, 55, 9), (0, 42, 72, 25), (42, 14, 54, 72), (37, 73, 35, 4), (9, 55, 73, 37), (248, 245, 121, 142), (249, 246, 152, 139), (10, 26, 74, 50), (26, 1, 43, 74), (254, 247, 129, 145), (5, 38, 75, 46), (38, 10, 50, 75), (251, 248, 142, 134), (257, 258, 140, 123), (253, 260, 147, 125), (252, 261, 143, 132), (258, 249, 139, 140), (52, 15, 31, 77), (259, 262, 151, 120), (260, 250, 127, 147), (261, 251, 134, 143), (57, 78, 40, 12), (262, 252, 132, 151), (263, 253, 125, 148), (61, 79, 44, 16), (264, 254, 145, 130), (64, 11, 27, 79), (154, 153, 106, 90), (156, 155, 89, 97), (157, 156, 97, 81), (159, 158, 87, 107), (160, 159, 107, 91), (161, 154, 90, 98), (162, 161, 98, 83), (164, 163, 82, 108), (165, 164, 108, 92), (166, 160, 91, 99), (163, 166, 99, 82), (168, 167, 80, 109), (169, 168, 109, 93), (170, 165, 92, 100), (171, 170, 100, 84), (172, 157, 81, 110), (173, 172, 110, 94), (174, 169, 93, 101), (175, 174, 101, 85), (176, 162, 83, 111), (177, 176, 111, 95), (178, 173, 94, 102), (179, 178, 102, 86), (180, 177, 95, 103), (158, 180, 103, 87), (181, 171, 84, 104), (182, 181, 104, 88), (183, 175, 85, 105), (155, 183, 105, 89), (184, 182, 88, 96), (167, 184, 96, 80), (153, 179, 86, 106), (282, 290, 62, 36), (283, 296, 34, 66), (148, 125, 116, 126), (146, 128, 114, 121), (145, 129, 117, 130), (144, 122, 113, 131), (142, 133, 118, 134), (281, 291, 22, 76), (290, 292, 45, 62), (137, 140, 139, 119), (115, 123, 140, 137), (286, 281, 76, 20), (284, 282, 36, 68), (285, 283, 66, 23), (112, 138, 141, 120), (138, 119, 136, 141), (288, 294, 56, 21), (291, 293, 58, 22), (292, 295, 63, 45), (121, 114, 133, 142), (134, 118, 132, 143), (129, 144, 131, 117), (130, 117, 128, 146), (125, 147, 127, 116), (122, 148, 126, 113), (287, 284, 68, 24), (293, 285, 23, 58), (294, 286, 20, 56), (124, 149, 123, 115), (116, 127, 149, 124), (289, 287, 24, 60), (295, 288, 21, 63), (296, 289, 60, 34), (118, 135, 151, 132), (135, 112, 120, 151), (119, 139, 152, 136), (36, 62, 45, 17), (34, 8, 47, 66), (60, 24, 8, 34), (24, 68, 53, 8), (212, 206, 179, 153), (216, 211, 184, 167), (211, 209, 182, 184), (213, 210, 183, 155), (210, 202, 175, 183), (209, 208, 181, 182), (208, 198, 171, 181), (214, 207, 180, 158), (207, 204, 177, 180), (206, 205, 178, 179), (205, 200, 173, 178), (204, 203, 176, 177), (203, 191, 162, 176), (202, 201, 174, 175), (201, 196, 169, 174), (200, 199, 172, 173), (199, 187, 157, 172), (198, 197, 170, 171), (197, 193, 165, 170), (196, 195, 168, 169), (195, 216, 167, 168), (215, 194, 166, 163), (194, 189, 160, 166), (193, 192, 164, 165), (192, 215, 163, 164), (191, 190, 161, 162), (190, 185, 154, 161), (189, 188, 159, 160), (188, 214, 158, 159), (187, 186, 156, 157), (186, 213, 155, 156), (185, 212, 153, 154), (11, 39, 212, 185), (26, 10, 213, 186), (1, 26, 186, 187), (40, 7, 214, 188), (12, 40, 188, 189), (27, 11, 185, 190), (3, 27, 190, 191), (41, 2, 215, 192), (13, 41, 192, 193), (28, 12, 189, 194), (2, 28, 194, 215), (42, 0, 216, 195), (14, 42, 195, 196), (29, 13, 193, 197), (4, 29, 197, 198), (43, 1, 187, 199), (15, 43, 199, 200), (30, 14, 196, 201), (5, 30, 201, 202), (44, 3, 191, 203), (16, 44, 203, 204), (31, 15, 200, 205), (6, 31, 205, 206), (32, 16, 204, 207), (7, 32, 207, 214), (37, 4, 198, 208), (9, 37, 208, 209), (38, 5, 202, 210), (10, 38, 210, 213), (25, 9, 209, 211), (0, 25, 211, 216), (39, 6, 206, 212), (55, 72, 240, 239), (75, 50, 238, 237), (78, 57, 236, 235), (70, 59, 234, 233), (74, 52, 232, 231), (33, 78, 235, 230), (65, 64, 229, 228), (57, 70, 233, 236), (50, 74, 231, 238), (48, 65, 228, 227), (59, 69, 226, 234), (72, 54, 225, 240), (64, 79, 224, 229), (69, 35, 223, 226), (35, 73, 222, 223), (67, 33, 230, 221), (79, 61, 220, 224), (73, 55, 239, 222), (77, 48, 227, 219), (61, 67, 221, 220), (54, 71, 218, 225), (52, 77, 219, 232), (71, 46, 217, 218), (46, 75, 237, 217), (239, 240, 254, 264), (237, 238, 253, 263), (235, 236, 252, 262), (233, 234, 251, 261), (231, 232, 250, 260), (230, 235, 262, 259), (228, 229, 249, 258), (236, 233, 261, 252), (238, 231, 260, 253), (227, 228, 258, 257), (234, 226, 248, 251), (240, 225, 247, 254), (229, 224, 246, 249), (226, 223, 245, 248), (223, 222, 244, 245), (221, 230, 259, 256), (224, 220, 243, 246), (222, 239, 264, 244), (219, 227, 257, 255), (220, 221, 256, 243), (225, 218, 242, 247), (232, 219, 255, 250), (218, 217, 241, 242), (217, 237, 263, 241), (128, 117, 280, 279), (115, 137, 278, 277), (117, 131, 276, 280), (119, 138, 275, 274), (118, 133, 273, 272), (131, 113, 271, 276), (124, 115, 277, 270), (135, 118, 272, 269), (137, 119, 274, 278), (133, 114, 268, 273), (113, 126, 267, 271), (138, 112, 266, 275), (116, 124, 270, 265), (112, 135, 269, 266), (114, 128, 279, 268), (126, 116, 265, 267), (279, 280, 289, 296), (277, 278, 288, 295), (280, 276, 287, 289), (274, 275, 286, 294), (272, 273, 285, 293), (276, 271, 284, 287), (270, 277, 295, 292), (269, 272, 293, 291), (278, 274, 294, 288), (273, 268, 283, 285), (271, 267, 282, 284), (275, 266, 281, 286), (265, 270, 292, 290), (266, 269, 291, 281), (268, 279, 296, 283), (267, 265, 290, 282), (47, 8, 53, 150), (51, 19, 49, 150), (376, 324, 300, 341), (375, 330, 304, 337), (365, 333, 314, 350), (374, 328, 303, 345), (371, 340, 312, 349), (363, 344, 315, 320), (320, 315, 319, 355), (348, 360, 318, 316), (367, 354, 309, 325), (346, 316, 317, 373), (364, 358, 313, 329), (316, 318, 353, 317), (362, 336, 308, 361), (315, 346, 373, 319), (314, 342, 360, 348), (345, 303, 336, 362), (505, 527, 413, 387), (506, 505, 387, 409), (330, 364, 329, 304), (514, 519, 414, 392), (511, 506, 409, 394), (507, 520, 406, 401), (519, 521, 388, 414), (508, 528, 395, 411), (326, 366, 356, 310), (301, 332, 366, 326), (510, 507, 401, 416), (338, 367, 325, 299), (310, 356, 367, 338), (520, 523, 385, 406), (509, 508, 411, 386), (311, 327, 368, 351), (327, 302, 343, 368), (322, 369, 352, 306), (297, 339, 369, 322), (339, 311, 351, 369), (334, 370, 332, 301), (306, 352, 370, 334), (512, 509, 386, 407), (513, 510, 416, 404), (307, 323, 371, 347), (323, 298, 340, 371), (518, 511, 394, 410), (302, 335, 372, 343), (335, 307, 347, 372), (515, 512, 407, 399), (521, 522, 405, 388), (517, 524, 412, 390), (516, 525, 408, 397), (522, 513, 404, 405), (349, 312, 328, 374), (523, 526, 415, 385), (524, 514, 392, 412), (525, 515, 399, 408), (354, 375, 337, 309), (526, 516, 397, 415), (527, 517, 390, 413), (358, 376, 341, 313), (528, 518, 410, 395), (361, 308, 324, 376), (447, 439, 87, 103), (440, 426, 81, 97), (420, 419, 95, 111), (441, 440, 97, 89), (424, 423, 101, 93), (425, 418, 94, 110), (437, 436, 98, 90), (434, 429, 88, 104), (428, 427, 80, 96), (430, 424, 93, 109), (427, 430, 109, 80), (448, 446, 92, 108), (432, 431, 82, 99), (445, 435, 84, 100), (429, 428, 96, 88), (436, 421, 83, 98), (421, 420, 111, 83), (438, 433, 91, 107), (439, 438, 107, 87), (433, 432, 99, 91), (426, 425, 110, 81), (442, 437, 90, 106), (443, 442, 106, 86), (444, 441, 89, 105), (422, 444, 105, 85), (446, 445, 100, 92), (435, 434, 104, 84), (417, 443, 86, 102), (431, 448, 108, 82), (419, 447, 103, 95), (546, 554, 359, 333), (547, 560, 331, 363), (413, 390, 381, 391), (411, 393, 379, 386), (410, 394, 382, 395), (409, 387, 378, 396), (407, 398, 383, 399), (545, 555, 319, 373), (554, 556, 342, 359), (402, 405, 404, 384), (380, 388, 405, 402), (550, 545, 373, 317), (548, 546, 333, 365), (549, 547, 363, 320), (377, 403, 406, 385), (403, 384, 401, 406), (552, 558, 353, 318), (555, 557, 355, 319), (556, 559, 360, 342), (386, 379, 398, 407), (399, 383, 397, 408), (394, 409, 396, 382), (395, 382, 393, 411), (390, 412, 392, 381), (387, 413, 391, 378), (551, 548, 365, 321), (557, 549, 320, 355), (558, 550, 317, 353), (389, 414, 388, 380), (381, 392, 414, 389), (553, 551, 321, 357), (559, 552, 318, 360), (560, 553, 357, 331), (383, 400, 415, 397), (400, 377, 385, 415), (384, 404, 416, 401), (333, 359, 342, 314), (331, 305, 344, 363), (357, 321, 305, 331), (321, 365, 350, 305), (476, 470, 443, 417), (480, 475, 448, 431), (475, 473, 446, 448), (477, 474, 447, 419), (474, 466, 439, 447), (473, 472, 445, 446), (472, 462, 435, 445), (478, 471, 444, 422), (471, 468, 441, 444), (470, 469, 442, 443), (469, 464, 437, 442), (468, 467, 440, 441), (467, 455, 426, 440), (466, 465, 438, 439), (465, 460, 433, 438), (464, 463, 436, 437), (463, 451, 421, 436), (462, 461, 434, 435), (461, 457, 429, 434), (460, 459, 432, 433), (459, 480, 431, 432), (479, 458, 430, 427), (458, 453, 424, 430), (457, 456, 428, 429), (456, 479, 427, 428), (455, 454, 425, 426), (454, 449, 418, 425), (453, 452, 423, 424), (452, 478, 422, 423), (451, 450, 420, 421), (450, 477, 419, 420), (449, 476, 417, 418), (308, 336, 476, 449), (323, 307, 477, 450), (298, 323, 450, 451), (337, 304, 478, 452), (309, 337, 452, 453), (324, 308, 449, 454), (300, 324, 454, 455), (338, 299, 479, 456), (310, 338, 456, 457), (325, 309, 453, 458), (299, 325, 458, 479), (339, 297, 480, 459), (311, 339, 459, 460), (326, 310, 457, 461), (301, 326, 461, 462), (340, 298, 451, 463), (312, 340, 463, 464), (327, 311, 460, 465), (302, 327, 465, 466), (341, 300, 455, 467), (313, 341, 467, 468), (328, 312, 464, 469), (303, 328, 469, 470), (329, 313, 468, 471), (304, 329, 471, 478), (334, 301, 462, 472), (306, 334, 472, 473), (335, 302, 466, 474), (307, 335, 474, 477), (322, 306, 473, 475), (297, 322, 475, 480), (336, 303, 470, 476), (352, 369, 504, 503), (372, 347, 502, 501), (375, 354, 500, 499), (367, 356, 498, 497), (371, 349, 496, 495), (330, 375, 499, 494), (362, 361, 493, 492), (354, 367, 497, 500), (347, 371, 495, 502), (345, 362, 492, 491), (356, 366, 490, 498), (369, 351, 489, 504), (361, 376, 488, 493), (366, 332, 487, 490), (332, 370, 486, 487), (364, 330, 494, 485), (376, 358, 484, 488), (370, 352, 503, 486), (374, 345, 491, 483), (358, 364, 485, 484), (351, 368, 482, 489), (349, 374, 483, 496), (368, 343, 481, 482), (343, 372, 501, 481), (503, 504, 518, 528), (501, 502, 517, 527), (499, 500, 516, 526), (497, 498, 515, 525), (495, 496, 514, 524), (494, 499, 526, 523), (492, 493, 513, 522), (500, 497, 525, 516), (502, 495, 524, 517), (491, 492, 522, 521), (498, 490, 512, 515), (504, 489, 511, 518), (493, 488, 510, 513), (490, 487, 509, 512), (487, 486, 508, 509), (485, 494, 523, 520), (488, 484, 507, 510), (486, 503, 528, 508), (483, 491, 521, 519), (484, 485, 520, 507), (489, 482, 506, 511), (496, 483, 519, 514), (482, 481, 505, 506), (481, 501, 527, 505), (393, 382, 544, 543), (380, 402, 542, 541), (382, 396, 540, 544), (384, 403, 539, 538), (383, 398, 537, 536), (396, 378, 535, 540), (389, 380, 541, 534), (400, 383, 536, 533), (402, 384, 538, 542), (398, 379, 532, 537), (378, 391, 531, 535), (403, 377, 530, 539), (381, 389, 534, 529), (377, 400, 533, 530), (379, 393, 543, 532), (391, 381, 529, 531), (543, 544, 553, 560), (541, 542, 552, 559), (544, 540, 551, 553), (538, 539, 550, 558), (536, 537, 549, 557), (540, 535, 548, 551), (534, 541, 559, 556), (533, 536, 557, 555), (542, 538, 558, 552), (537, 532, 547, 549), (535, 531, 546, 548), (539, 530, 545, 550), (529, 534, 556, 554), (530, 533, 555, 545), (532, 543, 560, 547), (531, 529, 554, 546), (346, 561, 348, 316), (305, 350, 561, 344), (346, 315, 344, 561), (350, 314, 348, 561), (418, 417, 102, 94), (423, 422, 85, 101), (150, 53, 17, 51), (150, 49, 18, 47)])
me_elastic_1.polygons.foreach_set('material_index', [1, 1, 1, 1, 1, 1, 1, 1, 1, 1, 1, 1, 1, 1, 1, 1, 1, 1, 1, 1, 1, 0, 1, 1, 1, 1, 1, 1, 1, 0, 1, 0, 0, 1, 1, 1, 1, 1, 1, 1, 1, 1, 1, 0, 0, 1, 1, 1, 1, 1, 1, 0, 1, 1, 1, 0, 1, 1, 1, 1, 1, 1, 1, 0, 0, 1, 1, 1, 1, 1, 1, 1, 1, 1, 1, 1, 1, 1, 1, 1, 1, 1, 1, 0, 0, 1, 1, 1, 1, 1, 1, 1, 1, 1, 0, 1, 1, 0, 1, 1, 1, 1, 1, 1, 1, 1, 1, 1, 1, 1, 1, 1, 1, 0, 1, 1, 0, 1, 1, 1, 1, 1, 1, 1, 1, 1, 1, 1, 1, 1, 1, 1, 1, 1, 1, 0, 0, 1, 1, 1, 1, 1, 1, 1, 1, 0, 0, 1, 1, 1, 1, 1, 1, 1, 1, 1, 1, 1, 1, 1, 1, 1, 1, 1, 1, 1, 1, 0, 0, 1, 1, 1, 1, 1, 1, 1, 1, 1, 1, 1, 1, 1, 1, 1, 1, 1, 1, 0, 0, 1, 1, 1, 1, 1, 1, 1, 1, 1, 0, 1, 1, 0, 1, 1, 1, 1, 1, 1, 1, 1, 1, 0, 1, 1, 1, 0, 1, 1, 1, 1, 1, 0, 1, 1, 1, 1, 1, 1, 1, 1, 1, 1, 1, 1, 1, 1, 1, 1, 1, 1, 0, 1, 0, 0, 1, 1, 1, 0, 1, 1, 1, 0, 1, 1, 1, 0, 1, 0, 1, 1, 1, 1, 0, 1, 1, 0, 1, 1, 1, 1, 0, 1, 1, 1, 1, 0, 1, 1, 1, 1, 1, 1, 1, 1, 1, 1, 1, 1, 1, 1, 1, 1, 1, 1, 1, 1, 1, 1, 1, 0, 1, 1, 1, 1, 1, 1, 1, 0, 1, 0, 0, 1, 1, 1, 1, 1, 1, 1, 1, 1, 1, 0, 0, 1, 1, 1, 1, 1, 1, 0, 1, 1, 1, 0, 1, 1, 1, 1, 1, 1, 1, 1, 0, 1, 1, 1, 1, 1, 1, 1, 1, 1, 1, 1, 1, 1, 1, 1, 1, 1, 1, 0, 0, 1, 1, 1, 1, 1, 1, 1, 0, 1, 1, 0, 1, 1, 1, 1, 1, 1, 1, 1, 1, 1, 1, 1, 1, 1, 1, 0, 1, 1, 0, 1, 1, 1, 1, 1, 1, 1, 1, 1, 1, 1, 1, 1, 1, 1, 1, 1, 1, 0, 0, 1, 1, 1, 1, 1, 1, 1, 1, 0, 0, 1, 1, 1, 1, 1, 1, 1, 1, 1, 1, 1, 1, 1, 1, 1, 1, 1, 1, 1, 1, 0, 0, 1, 1, 1, 1, 1, 1, 1, 1, 1, 1, 1, 1, 1, 1, 1, 1, 1, 1, 0, 0, 1, 1, 1, 1, 1, 1, 1, 1, 1, 0, 1, 1, 0, 1, 1, 1, 1, 1, 1, 1, 1, 1, 0, 1, 1, 1, 0, 1, 1, 1, 1, 1, 0, 1, 1, 1, 1, 1, 1, 1, 1, 1, 1, 1, 1, 1, 1, 1, 1, 1, 1, 0, 1, 0, 0, 1, 1, 1, 0, 1, 1, 1, 0, 1, 1, 1, 0, 1, 0, 1, 1, 1, 1, 0, 1, 1, 0, 1, 1, 1, 1, 0, 1, 1, 1, 1, 0, 1, 1, 1, 1, 1, 0, 1, 1])
me_elastic_1.materials.append(mat_muscle)
me_elastic_1.materials.append(mat_normal)
me_elastic_1.use_remesh_preserve_volume = False
me_elastic_1.use_remesh_preserve_attributes = False
me_elastic_1.use_mirror_vertex_groups = False
me_elastic_1.update()
me_boundry_box = bpy.data.meshes.new('boundry_box')
me_boundry_box.from_pydata([(0.1626, 0.3763, 0.06135), (0.1626, 0.3763, 23.49), (0.1626, 23.8, 0.06135), (0.1626, 23.8, 23.49), (23.59, 0.3763, 0.06135), (23.59, 0.3763, 23.49), (23.59, 23.8, 0.06135), (23.59, 23.8, 23.49)], [(0, 1), (1, 3), (3, 2), (2, 0), (3, 7), (7, 6), (6, 2), (7, 5), (5, 4), (4, 6), (5, 1), (0, 4)], [])
me_boundry_box.use_remesh_preserve_volume = False
me_boundry_box.use_remesh_preserve_attributes = False
me_boundry_box.use_mirror_vertex_groups = False
me_boundry_box.update()

# ---- objects
ob_liquid_4 = bpy.data.objects.new('liquid_4', me_liquid_4)
ob_liquid_3 = bpy.data.objects.new('liquid_3', me_liquid_3)
ob_liquid_2 = bpy.data.objects.new('liquid_2', me_liquid_2)
ob_liquid_1 = bpy.data.objects.new('liquid_1', me_liquid_1)
ob_elastic_1 = bpy.data.objects.new('elastic_1', me_elastic_1)
ob_boundry_box = bpy.data.objects.new('boundry_box', me_boundry_box)

# ---- transforms, parenting, visibility, modifiers, constraints
ob_liquid_4.location = (91.31, 70.29, 71.24)
ob_liquid_4.scale = (4.991, 4.991, 4.991)
ob_liquid_4.lineart.crease_threshold = 0.0
ob_liquid_3.location = (75.45, 70.29, 71.24)
ob_liquid_3.scale = (4.991, 4.991, 4.991)
ob_liquid_3.lineart.crease_threshold = 0.0
ob_liquid_2.location = (57.79, 70.29, 71.24)
ob_liquid_2.scale = (4.991, 4.991, 4.991)
ob_liquid_2.lineart.crease_threshold = 0.0
ob_liquid_1.location = (70.37, 13.11, 67.95)
ob_liquid_1.rotation_euler = (-1.192e-07, -0.0, 0.0)
ob_liquid_1.scale = (60.49, 60.49, 60.49)
ob_liquid_1.lineart.crease_threshold = 0.0
ob_elastic_1.location = (73.48, 59.8, 72.0)
ob_elastic_1.scale = (9.562, 9.562, 9.562)
ob_elastic_1.lineart.crease_threshold = 0.0
_vg = ob_elastic_1.vertex_groups.new(name='muscle')
ob_boundry_box.location = (1.057, -1.024, 0.4164)
ob_boundry_box.scale = (6.006, 6.006, 6.006)
ob_boundry_box.lineart.crease_threshold = 0.0

# ---- collection membership
col_collection_1.objects.link(ob_liquid_4)
col_collection_1.objects.link(ob_liquid_3)
col_collection_1.objects.link(ob_liquid_2)
col_collection_1.objects.link(ob_liquid_1)
col_collection_1.objects.link(ob_elastic_1)
col_collection_1.objects.link(ob_boundry_box)

# ---- scene / render settings (as saved in the file)
scene.frame_start = 1; scene.frame_end = 250; scene.frame_set(1)
scene.render.engine = 'CYCLES'
scene.render.resolution_percentage = 50
scene.render.dither_intensity = 0.0
scene.cycles.use_denoising = False
scene.cycles.samples = 10
scene.cycles.sampling_pattern = 'TABULATED_SOBOL'
scene.cycles.light_sampling_threshold = 0.0
scene.cycles.use_adaptive_sampling = False
scene.cycles.use_light_tree = False
scene.cycles.blur_glossy = 0.0
scene.cycles.pixel_filter_type = 'GAUSSIAN'
scene.cycles.sample_clamp_indirect = 0.0
scene.view_settings.view_transform = 'Standard'
bpy.context.view_layer.update()

# ---- added for rendering (the .blend has no active camera and no usable light): camera, sun
cam_auto = bpy.data.cameras.new('AutoCamera')
cam_auto.lens = 50.0
cam_auto.sensor_width = 36.0
cam_auto.clip_end = 3957.02
ob_auto_camera = bpy.data.objects.new('AutoCamera', cam_auto)
scene.collection.objects.link(ob_auto_camera)
ob_auto_camera.location = (297.855, -198.982, 251.511)
ob_auto_camera.rotation_euler = (1.09748, -7.21219e-08, 0.694738)
scene.camera = ob_auto_camera
light_auto_sun = bpy.data.lights.new('AutoSun', 'SUN')
light_auto_sun.energy = 3.0
light_auto_sun.angle = 0.0523599
ob_auto_sun = bpy.data.objects.new('AutoSun', light_auto_sun)
scene.collection.objects.link(ob_auto_sun)
ob_auto_sun.rotation_euler = (0.872665, 0.174533, 0.523599)
bpy.context.view_layer.update()
